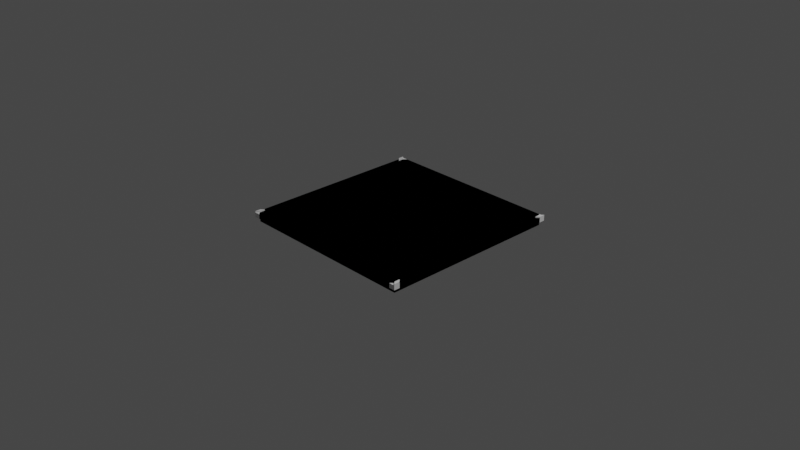# Source: blend.blend  (saved by Blender 3.4.6; exported with 4.5.12 LTS)
import bpy
from mathutils import Matrix  # noqa: F401  (used for matrix-valued properties, if any)

bpy.ops.wm.read_factory_settings(use_empty=True)
scene = bpy.context.scene
scene.name = 'Scene'

# ---- collections
col_collection = bpy.data.collections.new('Collection'); scene.collection.children.link(col_collection)

# ---- materials (node trees are filled in below, after node groups)
mat_material = bpy.data.materials.new('Material')
mat_material.alpha_threshold = 0.0
mat_material.use_transparent_shadow = False
mat_material.roughness = 0.5
mat_material.line_color = (0.0, 0.0, 0.0, 1.0)

# ---- material node trees
mat_material.use_nodes = True; mat_material.node_tree.nodes.clear()
_N = mat_material.node_tree.nodes; _L = mat_material.node_tree.links
n0 = _N.new('ShaderNodeOutputMaterial'); n0.name = 'Material Output'; n0.location = (300, 300)
n1 = _N.new('ShaderNodeBsdfPrincipled'); n1.name = 'Principled BSDF'; n1.location = (10, 300)
n1.distribution = 'GGX'
n1.subsurface_method = 'RANDOM_WALK_SKIN'
n1.inputs[3].default_value = 1.45
n1.inputs[27].default_value = (0.0, 0.0, 0.0, 1.0)
n1.inputs[28].default_value = 1.0
_L.new(n1.outputs[0], n0.inputs[0])
n0.is_active_output = True

# ---- world
world_world = bpy.data.worlds.new('World'); scene.world = world_world
world_world.use_nodes = True; world_world.node_tree.nodes.clear()
_N = world_world.node_tree.nodes; _L = world_world.node_tree.links
n0 = _N.new('ShaderNodeOutputWorld'); n0.name = 'World Output'; n0.location = (300, 300)
n1 = _N.new('ShaderNodeBackground'); n1.name = 'Background'; n1.location = (10, 300)
n1.inputs[0].default_value = (0.05088, 0.05088, 0.05088, 1.0)
_L.new(n1.outputs[0], n0.inputs[0])
n0.is_active_output = True
world_world.color = (0.05088, 0.05088, 0.05088)
world_world.use_sun_shadow = False
world_world.sun_shadow_jitter_overblur = 0.0

# ---- cameras
cam_camera = bpy.data.cameras.new('Camera')
cam_camera.clip_end = 100.0
cam_camera.ortho_scale = 7.314

# ---- lights
light_light = bpy.data.lights.new('Light', 'POINT')
light_light.transmission_factor = 0.0
light_light.energy = 1000.0
light_light.shadow_soft_size = 0.1
light_light.shadow_maximum_resolution = 0.006
light_light.use_absolute_resolution = True

# ---- meshes
me_cube = bpy.data.meshes.new('Cube')
me_cube.from_pydata([(1.0, 1.0, 1.0), (1.0, 1.0, -1.0), (1.0, -1.0, 1.0), (1.0, -1.0, -1.0), (-1.0, 1.0, 1.0), (-1.0, 1.0, -1.0), (-1.0, -1.0, 1.0), (-1.0, -1.0, -1.0), (1.0, 1.0, 0.0), (-1.0, -1.0, 0.0), (1.0, -1.0, 0.0), (-1.0, 1.0, 0.0), (-1.033, -0.9675, 0.0), (-1.033, -0.9675, 1.0), (-1.033, 1.033, 1.0), (0.9675, 1.033, 1.0), (0.9675, 1.033, 0.0), (-1.033, 1.033, 0.0), (1.0, -1.0, 0.5732), (-1.0, -1.0, 0.5732), (1.0, 1.0, 0.5732), (-1.0, 1.0, 0.5732), (-1.0, 0.0, -1.0), (1.0, 0.0, 1.0), (-1.0, 0.0, 1.0), (1.0, 0.0, -1.0), (1.0, 0.0, 0.0), (-1.0, 0.0, 0.0), (-1.033, 0.03251, 1.0), (-1.033, 0.03251, 0.0), (1.0, 0.0, 0.5732), (-1.0, 0.0, 0.5732), (-1.0, 0.5, 1.0), (1.0, 0.5, -1.0), (-1.0, 0.5, 0.0), (-1.033, 0.5325, 1.0), (-1.033, 0.5325, 0.0), (-1.0, 0.5, 0.5732), (-1.0, 0.5, -1.0), (1.0, 0.5, 1.0), (1.0, 0.5, 0.0), (1.0, 0.5, 0.5732), (-1.0, 0.75, 1.0), (1.0, 0.75, -1.0), (-1.0, 0.75, 0.0), (-1.033, 0.7825, 1.0), (-1.033, 0.7825, 0.0), (-1.0, 0.75, 0.5732), (-1.0, 0.75, -1.0), (1.0, 0.75, 1.0), (1.0, 0.75, 0.0), (1.0, 0.75, 0.5732), (-1.0, 0.875, 1.0), (1.0, 0.875, -1.0), (-1.0, 0.875, 0.0), (-1.033, 0.9075, 1.0), (-1.033, 0.9075, 0.0), (-1.0, 0.875, 0.5732), (-1.0, 0.875, -1.0), (1.0, 0.875, 1.0), (1.0, 0.875, 0.0), (1.0, 0.875, 0.5732), (-1.0, 0.9375, 1.0), (1.0, 0.9375, -1.0), (-1.0, 0.9375, 0.0), (-1.033, 0.97, 1.0), (-1.033, 0.97, 0.0), (-1.0, 0.9375, 0.5732), (-1.0, 0.9375, -1.0), (1.0, 0.9375, 1.0), (1.0, 0.9375, 0.0), (1.0, 0.9375, 0.5732), (-1.0, 0.9688, 1.0), (1.0, 0.9688, -1.0), (-1.0, 0.9688, 0.0), (-1.033, 1.001, 1.0), (-1.033, 1.001, 0.0), (-1.0, 0.9688, 0.5732), (-1.0, 0.9688, -1.0), (1.0, 0.9688, 1.0), (1.0, 0.9688, 0.0), (1.0, 0.9688, 0.5732), (-1.0, 0.9688, 1.274), (-1.0, 1.0, 1.274), (-1.033, 1.001, 1.274), (-1.033, 1.033, 1.274), (-1.0, 0.9375, 1.274), (-1.033, 0.97, 1.274)], [], [(0, 4, 21, 20), (10, 2, 6, 9), (9, 6, 13, 12), (22, 25, 3, 7), (26, 23, 2, 10), (8, 11, 17, 16), (5, 11, 8, 1), (25, 26, 10, 3), (78, 74, 11, 5), (3, 10, 9, 7), (76, 75, 14, 17), (17, 14, 15, 16), (0, 8, 16, 15), (4, 0, 15, 14), (72, 4, 83, 82), (27, 9, 12, 29), (30, 31, 19, 18), (6, 2, 18, 19), (24, 6, 19, 31), (79, 0, 20, 81), (2, 23, 30, 18), (32, 24, 31, 37), (41, 37, 31, 30), (34, 27, 29, 36), (6, 24, 28, 13), (12, 13, 28, 29), (7, 9, 27, 22), (33, 40, 26, 25), (40, 39, 23, 26), (38, 33, 25, 22), (48, 43, 33, 38), (50, 49, 39, 40), (43, 50, 40, 33), (44, 34, 36, 46), (51, 47, 37, 41), (42, 32, 37, 47), (23, 39, 41, 30), (24, 32, 35, 28), (29, 28, 35, 36), (22, 27, 34, 38), (52, 42, 47, 57), (61, 57, 47, 51), (54, 44, 46, 56), (53, 60, 50, 43), (60, 59, 49, 50), (58, 53, 43, 48), (39, 49, 51, 41), (32, 42, 45, 35), (36, 35, 45, 46), (38, 34, 44, 48), (68, 63, 53, 58), (70, 69, 59, 60), (63, 70, 60, 53), (64, 54, 56, 66), (71, 67, 57, 61), (62, 52, 57, 67), (49, 59, 61, 51), (42, 52, 55, 45), (46, 45, 55, 56), (48, 44, 54, 58), (72, 62, 67, 77), (81, 77, 67, 71), (74, 64, 66, 76), (73, 80, 70, 63), (80, 79, 69, 70), (78, 73, 63, 68), (59, 69, 71, 61), (52, 62, 65, 55), (56, 55, 65, 66), (58, 54, 64, 68), (5, 1, 73, 78), (8, 0, 79, 80), (1, 8, 80, 73), (11, 74, 76, 17), (20, 21, 77, 81), (4, 72, 77, 21), (69, 79, 81, 71), (75, 65, 87, 84), (66, 65, 75, 76), (68, 64, 74, 78), (82, 83, 85, 84), (86, 82, 84, 87), (4, 14, 85, 83), (65, 62, 86, 87), (14, 75, 84, 85), (62, 72, 82, 86)])
_uv = me_cube.uv_layers.new(name='UVMap')
_uv.uv.foreach_set('vector', [0.625, 0.5, 0.875, 0.5, 0.875, 0.5, 0.625, 0.5, 0.5, 0.75, 0.625, 0.75, 0.625, 1.0, 0.5, 1.0, 0.5, 1.0, 0.625, 1.0, 0.625, 1.0, 0.5, 1.0, 0.125, 0.625, 0.375, 0.625, 0.375, 0.75, 0.125, 0.75, 0.5, 0.625, 0.625, 0.625, 0.625, 0.75, 0.5, 0.75, 0.5, 0.5, 0.5, 0.25, 0.5, 0.25, 0.5, 0.5, 0.375, 0.25, 0.5, 0.25, 0.5, 0.5, 0.375, 0.5, 0.375, 0.625, 0.5, 0.625, 0.5, 0.75, 0.375, 0.75, 0.375, 0.2461, 0.5, 0.2461, 0.5, 0.25, 0.375, 0.25, 0.375, 0.75, 0.5, 0.75, 0.5, 1.0, 0.375, 1.0, 0.5, 0.2461, 0.625, 0.2461, 0.625, 0.25, 0.5, 0.25, 0.5, 0.25, 0.625, 0.25, 0.625, 0.5, 0.5, 0.5, 0.625, 0.5, 0.5, 0.5, 0.5, 0.5, 0.625, 0.5, 0.875, 0.5, 0.625, 0.5, 0.625, 0.5, 0.875, 0.5, 0.875, 0.5039, 0.875, 0.5, 0.875, 0.5, 0.875, 0.5039, 0.5, 0.125, 0.5, 0.0, 0.5, 0.0, 0.5, 0.125, 0.625, 0.625, 0.875, 0.625, 0.875, 0.75, 0.625, 0.75, 0.625, 1.0, 0.625, 0.75, 0.625, 0.75, 0.625, 1.0, 0.875, 0.625, 0.875, 0.75, 0.875, 0.75, 0.875, 0.625, 0.625, 0.5039, 0.625, 0.5, 0.625, 0.5, 0.625, 0.5039, 0.625, 0.75, 0.625, 0.625, 0.625, 0.625, 0.625, 0.75, 0.875, 0.5625, 0.875, 0.625, 0.875, 0.625, 0.875, 0.5625, 0.625, 0.5625, 0.875, 0.5625, 0.875, 0.625, 0.625, 0.625, 0.5, 0.1875, 0.5, 0.125, 0.5, 0.125, 0.5, 0.1875, 0.875, 0.75, 0.875, 0.625, 0.875, 0.625, 0.875, 0.75, 0.5, 0.0, 0.625, 0.0, 0.625, 0.125, 0.5, 0.125, 0.375, 0.0, 0.5, 0.0, 0.5, 0.125, 0.375, 0.125, 0.375, 0.5625, 0.5, 0.5625, 0.5, 0.625, 0.375, 0.625, 0.5, 0.5625, 0.625, 0.5625, 0.625, 0.625, 0.5, 0.625, 0.125, 0.5625, 0.375, 0.5625, 0.375, 0.625, 0.125, 0.625, 0.125, 0.5312, 0.375, 0.5312, 0.375, 0.5625, 0.125, 0.5625, 0.5, 0.5312, 0.625, 0.5312, 0.625, 0.5625, 0.5, 0.5625, 0.375, 0.5312, 0.5, 0.5312, 0.5, 0.5625, 0.375, 0.5625, 0.5, 0.2188, 0.5, 0.1875, 0.5, 0.1875, 0.5, 0.2188, 0.625, 0.5312, 0.875, 0.5312, 0.875, 0.5625, 0.625, 0.5625, 0.875, 0.5312, 0.875, 0.5625, 0.875, 0.5625, 0.875, 0.5312, 0.625, 0.625, 0.625, 0.5625, 0.625, 0.5625, 0.625, 0.625, 0.875, 0.625, 0.875, 0.5625, 0.875, 0.5625, 0.875, 0.625, 0.5, 0.125, 0.625, 0.125, 0.625, 0.1875, 0.5, 0.1875, 0.375, 0.125, 0.5, 0.125, 0.5, 0.1875, 0.375, 0.1875, 0.875, 0.5156, 0.875, 0.5312, 0.875, 0.5312, 0.875, 0.5156, 0.625, 0.5156, 0.875, 0.5156, 0.875, 0.5312, 0.625, 0.5312, 0.5, 0.2344, 0.5, 0.2188, 0.5, 0.2188, 0.5, 0.2344, 0.375, 0.5156, 0.5, 0.5156, 0.5, 0.5312, 0.375, 0.5312, 0.5, 0.5156, 0.625, 0.5156, 0.625, 0.5312, 0.5, 0.5312, 0.125, 0.5156, 0.375, 0.5156, 0.375, 0.5312, 0.125, 0.5312, 0.625, 0.5625, 0.625, 0.5312, 0.625, 0.5312, 0.625, 0.5625, 0.875, 0.5625, 0.875, 0.5312, 0.875, 0.5312, 0.875, 0.5625, 0.5, 0.1875, 0.625, 0.1875, 0.625, 0.2188, 0.5, 0.2188, 0.375, 0.1875, 0.5, 0.1875, 0.5, 0.2188, 0.375, 0.2188, 0.125, 0.5078, 0.375, 0.5078, 0.375, 0.5156, 0.125, 0.5156, 0.5, 0.5078, 0.625, 0.5078, 0.625, 0.5156, 0.5, 0.5156, 0.375, 0.5078, 0.5, 0.5078, 0.5, 0.5156, 0.375, 0.5156, 0.5, 0.2422, 0.5, 0.2344, 0.5, 0.2344, 0.5, 0.2422, 0.625, 0.5078, 0.875, 0.5078, 0.875, 0.5156, 0.625, 0.5156, 0.875, 0.5078, 0.875, 0.5156, 0.875, 0.5156, 0.875, 0.5078, 0.625, 0.5312, 0.625, 0.5156, 0.625, 0.5156, 0.625, 0.5312, 0.875, 0.5312, 0.875, 0.5156, 0.875, 0.5156, 0.875, 0.5312, 0.5, 0.2188, 0.625, 0.2188, 0.625, 0.2344, 0.5, 0.2344, 0.375, 0.2188, 0.5, 0.2188, 0.5, 0.2344, 0.375, 0.2344, 0.875, 0.5039, 0.875, 0.5078, 0.875, 0.5078, 0.875, 0.5039, 0.625, 0.5039, 0.875, 0.5039, 0.875, 0.5078, 0.625, 0.5078, 0.5, 0.2461, 0.5, 0.2422, 0.5, 0.2422, 0.5, 0.2461, 0.375, 0.5039, 0.5, 0.5039, 0.5, 0.5078, 0.375, 0.5078, 0.5, 0.5039, 0.625, 0.5039, 0.625, 0.5078, 0.5, 0.5078, 0.125, 0.5039, 0.375, 0.5039, 0.375, 0.5078, 0.125, 0.5078, 0.625, 0.5156, 0.625, 0.5078, 0.625, 0.5078, 0.625, 0.5156, 0.875, 0.5156, 0.875, 0.5078, 0.875, 0.5078, 0.875, 0.5156, 0.5, 0.2344, 0.625, 0.2344, 0.625, 0.2422, 0.5, 0.2422, 0.375, 0.2344, 0.5, 0.2344, 0.5, 0.2422, 0.375, 0.2422, 0.125, 0.5, 0.375, 0.5, 0.375, 0.5039, 0.125, 0.5039, 0.5, 0.5, 0.625, 0.5, 0.625, 0.5039, 0.5, 0.5039, 0.375, 0.5, 0.5, 0.5, 0.5, 0.5039, 0.375, 0.5039, 0.5, 0.25, 0.5, 0.2461, 0.5, 0.2461, 0.5, 0.25, 0.625, 0.5, 0.875, 0.5, 0.875, 0.5039, 0.625, 0.5039, 0.875, 0.5, 0.875, 0.5039, 0.875, 0.5039, 0.875, 0.5, 0.625, 0.5078, 0.625, 0.5039, 0.625, 0.5039, 0.625, 0.5078, 0.625, 0.2461, 0.625, 0.2422, 0.625, 0.2422, 0.625, 0.2461, 0.5, 0.2422, 0.625, 0.2422, 0.625, 0.2461, 0.5, 0.2461, 0.375, 0.2422, 0.5, 0.2422, 0.5, 0.2461, 0.375, 0.2461, 0.875, 0.5039, 0.875, 0.5, 0.875, 0.5, 0.875, 0.5039, 0.875, 0.5078, 0.875, 0.5039, 0.875, 0.5039, 0.875, 0.5078, 0.875, 0.5, 0.875, 0.5, 0.875, 0.5, 0.875, 0.5, 0.875, 0.5078, 0.875, 0.5078, 0.875, 0.5078, 0.875, 0.5078, 0.625, 0.25, 0.625, 0.2461, 0.625, 0.2461, 0.625, 0.25, 0.875, 0.5078, 0.875, 0.5039, 0.875, 0.5039, 0.875, 0.5078])
me_cube.materials.append(mat_material)
me_cube.use_mirror_vertex_groups = False
me_cube.update()

# ---- objects
ob_cube = bpy.data.objects.new('Cube', me_cube)
ob_light = bpy.data.objects.new('Light', light_light)
ob_camera = bpy.data.objects.new('Camera', cam_camera)

# ---- transforms, parenting, visibility, modifiers, constraints
ob_cube.location = (0.0, 0.0, 0.0)
ob_cube.scale = (1.0, 1.0, 0.05051)
ob_cube.lock_rotations_4d = False
ob_cube.empty_display_type = 'ARROWS'
ob_cube.lineart.crease_threshold = 0.0
_m = ob_cube.modifiers.new('ミラー', 'MIRROR')
_m.use_axis = (True, True, False)
ob_light.location = (4.076, 1.005, 5.904)
ob_light.rotation_euler = (0.6503, 0.05522, 1.866)
ob_light.lock_rotations_4d = False
ob_light.empty_display_type = 'ARROWS'
ob_light.color = (0.0, 0.0, 0.0, 0.0)
ob_light.lineart.crease_threshold = 0.0
ob_camera.location = (7.359, -6.926, 4.958)
ob_camera.rotation_euler = (1.109, 0.0, 0.8149)
ob_camera.lock_rotations_4d = False
ob_camera.empty_display_type = 'ARROWS'
ob_camera.color = (0.0, 0.0, 0.0, 0.0)
ob_camera.display_type = 'WIRE'
ob_camera.lineart.crease_threshold = 0.0

# ---- collection membership
col_collection.objects.link(ob_cube)
col_collection.objects.link(ob_light)
col_collection.objects.link(ob_camera)

# ---- scene / render settings (as saved in the file)
scene.camera = ob_camera
scene.frame_start = 1; scene.frame_end = 250; scene.frame_set(1)
scene.render.engine = 'BLENDER_EEVEE_NEXT'
scene.cycles.sampling_pattern = 'TABULATED_SOBOL'
scene.cycles.use_light_tree = False
scene.view_settings.view_transform = 'Filmic'
bpy.context.view_layer.update()
